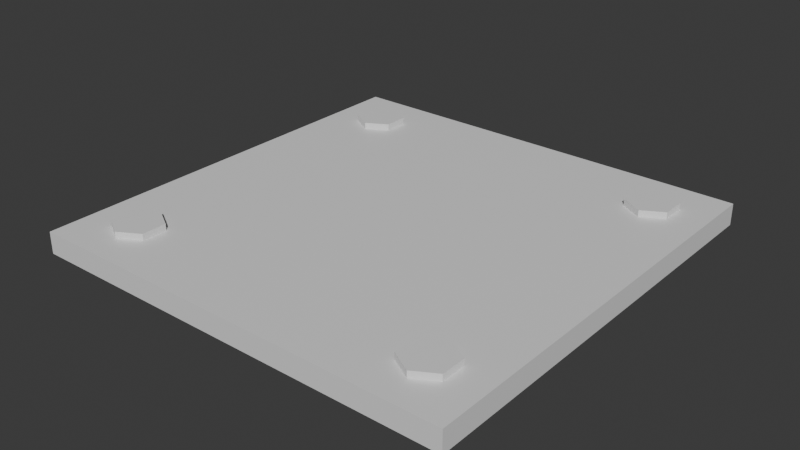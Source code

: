 # Source: Sign.blend  (saved by Blender 4.2.66; exported with 4.5.12 LTS)
import bpy
from mathutils import Matrix  # noqa: F401  (used for matrix-valued properties, if any)

bpy.ops.wm.read_factory_settings(use_empty=True)
scene = bpy.context.scene
scene.name = 'Scene'

# ---- collections
col_collection = bpy.data.collections.new('Collection'); scene.collection.children.link(col_collection)

# ---- materials (node trees are filled in below, after node groups)
mat_material = bpy.data.materials.new('Material')
mat_material.alpha_threshold = 0.0
mat_material.roughness = 0.5
mat_material.line_color = (0.0, 0.0, 0.0, 1.0)

# ---- material node trees
mat_material.use_nodes = True; mat_material.node_tree.nodes.clear()
_N = mat_material.node_tree.nodes; _L = mat_material.node_tree.links
n0 = _N.new('ShaderNodeOutputMaterial'); n0.name = 'Material Output'; n0.location = (300, 300)
n1 = _N.new('ShaderNodeBsdfPrincipled'); n1.name = 'Principled BSDF'; n1.location = (10, 300)
n1.inputs[3].default_value = 1.45
_L.new(n1.outputs[0], n0.inputs[0])
n0.is_active_output = True

# ---- world
world_world = bpy.data.worlds.new('World'); scene.world = world_world
world_world.use_nodes = True; world_world.node_tree.nodes.clear()
_N = world_world.node_tree.nodes; _L = world_world.node_tree.links
n0 = _N.new('ShaderNodeOutputWorld'); n0.name = 'World Output'; n0.location = (300, 300)
n1 = _N.new('ShaderNodeBackground'); n1.name = 'Background'; n1.location = (10, 300)
n1.inputs[0].default_value = (0.05088, 0.05088, 0.05088, 1.0)
_L.new(n1.outputs[0], n0.inputs[0])
n0.is_active_output = True
world_world.color = (0.05088, 0.05088, 0.05088)
world_world.sun_shadow_jitter_overblur = 0.0

# ---- meshes
me_cube = bpy.data.meshes.new('Cube')
me_cube.from_pydata([(1.0, 1.0, 1.0), (1.0, 1.0, -1.0), (1.0, -1.0, 1.0), (1.0, -1.0, -1.0), (-1.0, 1.0, 1.0), (-1.0, 1.0, -1.0), (-1.0, -1.0, 1.0), (-1.0, -1.0, -1.0), (0.75, -0.6339, -0.7974), (0.75, -0.6339, 1.597), (0.8505, -0.692, -0.7974), (0.8505, -0.692, 1.597), (0.8505, -0.808, -0.7974), (0.8505, -0.808, 1.597), (0.75, -0.8661, -0.7974), (0.75, -0.8661, 1.597), (0.6495, -0.808, -0.7974), (0.6495, -0.808, 1.597), (0.6495, -0.692, -0.7974), (0.6495, -0.692, 1.597), (-0.75, -0.6339, -0.7974), (-0.75, -0.6339, 1.597), (-0.6495, -0.692, -0.7974), (-0.6495, -0.692, 1.597), (-0.6495, -0.808, -0.7974), (-0.6495, -0.808, 1.597), (-0.75, -0.8661, -0.7974), (-0.75, -0.8661, 1.597), (-0.8505, -0.808, -0.7974), (-0.8505, -0.808, 1.597), (-0.8505, -0.692, -0.7974), (-0.8505, -0.692, 1.597), (0.75, 0.8661, -0.7974), (0.75, 0.8661, 1.597), (0.8505, 0.808, -0.7974), (0.8505, 0.808, 1.597), (0.8505, 0.692, -0.7974), (0.8505, 0.692, 1.597), (0.75, 0.6339, -0.7974), (0.75, 0.6339, 1.597), (0.6495, 0.692, -0.7974), (0.6495, 0.692, 1.597), (0.6495, 0.808, -0.7974), (0.6495, 0.808, 1.597), (-0.75, 0.8661, -0.7974), (-0.75, 0.8661, 1.597), (-0.6495, 0.808, -0.7974), (-0.6495, 0.808, 1.597), (-0.6495, 0.692, -0.7974), (-0.6495, 0.692, 1.597), (-0.75, 0.6339, -0.7974), (-0.75, 0.6339, 1.597), (-0.8505, 0.692, -0.7974), (-0.8505, 0.692, 1.597), (-0.8505, 0.808, -0.7974), (-0.8505, 0.808, 1.597)], [], [(0, 4, 6, 2), (3, 2, 6, 7), (7, 6, 4, 5), (5, 1, 3, 7), (1, 0, 2, 3), (5, 4, 0, 1), (8, 9, 11, 10), (10, 11, 13, 12), (12, 13, 15, 14), (14, 15, 17, 16), (11, 9, 19, 17, 15, 13), (16, 17, 19, 18), (18, 19, 9, 8), (8, 10, 12, 14, 16, 18), (20, 21, 23, 22), (22, 23, 25, 24), (24, 25, 27, 26), (26, 27, 29, 28), (23, 21, 31, 29, 27, 25), (28, 29, 31, 30), (30, 31, 21, 20), (20, 22, 24, 26, 28, 30), (32, 33, 35, 34), (34, 35, 37, 36), (36, 37, 39, 38), (38, 39, 41, 40), (35, 33, 43, 41, 39, 37), (40, 41, 43, 42), (42, 43, 33, 32), (32, 34, 36, 38, 40, 42), (44, 45, 47, 46), (46, 47, 49, 48), (48, 49, 51, 50), (50, 51, 53, 52), (47, 45, 55, 53, 51, 49), (52, 53, 55, 54), (54, 55, 45, 44), (44, 46, 48, 50, 52, 54)])
_uv = me_cube.uv_layers.new(name='UVMap')
_uv.uv.foreach_set('vector', [0.0678, 0.1428, 0.9175, 0.1428, 0.9175, 0.9925, 0.0678, 0.9925, 0.375, 0.75, 0.625, 0.75, 0.625, 1.0, 0.375, 1.0, 0.375, 0.0, 0.625, 0.0, 0.625, 0.25, 0.375, 0.25, 0.125, 0.5, 0.375, 0.5, 0.375, 0.75, 0.125, 0.75, 0.375, 0.5, 0.625, 0.5, 0.625, 0.75, 0.375, 0.75, 0.375, 0.25, 0.625, 0.25, 0.625, 0.5, 0.375, 0.5, 0.6422, 0.003802, 0.6422, 0.1258, 0.6015, 0.1258, 0.6015, 0.003802, 0.6015, 0.003802, 0.6015, 0.1258, 0.5608, 0.1258, 0.5608, 0.003802, 0.5608, 0.003802, 0.5608, 0.1258, 0.5202, 0.1258, 0.5202, 0.003802, 0.5202, 0.003802, 0.5202, 0.1258, 0.4795, 0.1258, 0.4795, 0.003802, 0.2372, 0.09323, 0.1883, 0.1215, 0.1393, 0.09323, 0.1393, 0.03674, 0.1883, 0.008492, 0.2372, 0.03674, 0.4795, 0.003802, 0.4795, 0.1258, 0.4388, 0.1258, 0.4388, 0.003802, 0.4388, 0.003802, 0.4388, 0.1258, 0.3981, 0.1258, 0.3981, 0.003802, 0.75, 0.49, 0.9578, 0.37, 0.9578, 0.13, 0.75, 0.01, 0.5422, 0.13, 0.5422, 0.37, 0.6422, 0.003802, 0.6422, 0.1258, 0.6015, 0.1258, 0.6015, 0.003802, 0.6015, 0.003802, 0.6015, 0.1258, 0.5608, 0.1258, 0.5608, 0.003802, 0.5608, 0.003802, 0.5608, 0.1258, 0.5202, 0.1258, 0.5202, 0.003802, 0.5202, 0.003802, 0.5202, 0.1258, 0.4795, 0.1258, 0.4795, 0.003802, 0.2372, 0.09323, 0.1883, 0.1215, 0.1393, 0.09323, 0.1393, 0.03674, 0.1883, 0.008492, 0.2372, 0.03674, 0.4795, 0.003802, 0.4795, 0.1258, 0.4388, 0.1258, 0.4388, 0.003802, 0.4388, 0.003802, 0.4388, 0.1258, 0.3981, 0.1258, 0.3981, 0.003802, 0.75, 0.49, 0.9578, 0.37, 0.9578, 0.13, 0.75, 0.01, 0.5422, 0.13, 0.5422, 0.37, 0.6422, 0.003802, 0.6422, 0.1258, 0.6015, 0.1258, 0.6015, 0.003802, 0.6015, 0.003802, 0.6015, 0.1258, 0.5608, 0.1258, 0.5608, 0.003802, 0.5608, 0.003802, 0.5608, 0.1258, 0.5202, 0.1258, 0.5202, 0.003802, 0.5202, 0.003802, 0.5202, 0.1258, 0.4795, 0.1258, 0.4795, 0.003802, 0.2372, 0.09323, 0.1883, 0.1215, 0.1393, 0.09323, 0.1393, 0.03674, 0.1883, 0.008492, 0.2372, 0.03674, 0.4795, 0.003802, 0.4795, 0.1258, 0.4388, 0.1258, 0.4388, 0.003802, 0.4388, 0.003802, 0.4388, 0.1258, 0.3981, 0.1258, 0.3981, 0.003802, 0.75, 0.49, 0.9578, 0.37, 0.9578, 0.13, 0.75, 0.01, 0.5422, 0.13, 0.5422, 0.37, 0.6422, 0.003802, 0.6422, 0.1258, 0.6015, 0.1258, 0.6015, 0.003802, 0.6015, 0.003802, 0.6015, 0.1258, 0.5608, 0.1258, 0.5608, 0.003802, 0.5608, 0.003802, 0.5608, 0.1258, 0.5202, 0.1258, 0.5202, 0.003802, 0.5202, 0.003802, 0.5202, 0.1258, 0.4795, 0.1258, 0.4795, 0.003802, 0.2372, 0.09323, 0.1883, 0.1215, 0.1393, 0.09323, 0.1393, 0.03674, 0.1883, 0.008492, 0.2372, 0.03674, 0.4795, 0.003802, 0.4795, 0.1258, 0.4388, 0.1258, 0.4388, 0.003802, 0.4388, 0.003802, 0.4388, 0.1258, 0.3981, 0.1258, 0.3981, 0.003802, 0.75, 0.49, 0.9578, 0.37, 0.9578, 0.13, 0.75, 0.01, 0.5422, 0.13, 0.5422, 0.37])
me_cube.materials.append(mat_material)
me_cube.use_mirror_vertex_groups = False
me_cube.update()

# ---- objects
ob_cube = bpy.data.objects.new('Cube', me_cube)

# ---- transforms, parenting, visibility, modifiers, constraints
ob_cube.location = (0.0, 0.0, 0.0)
ob_cube.scale = (0.5, 0.5, 0.025)
ob_cube.lock_rotations_4d = False
ob_cube.empty_display_type = 'ARROWS'
ob_cube.lineart.crease_threshold = 0.0

# ---- collection membership
col_collection.objects.link(ob_cube)

# ---- scene / render settings (as saved in the file)
scene.frame_start = 1; scene.frame_end = 250; scene.frame_set(1)
scene.render.engine = 'BLENDER_EEVEE_NEXT'
bpy.context.view_layer.update()

# ---- added for rendering (the .blend has no active camera and no usable light): camera, sun
cam_auto = bpy.data.cameras.new('AutoCamera')
cam_auto.lens = 50.0
cam_auto.sensor_width = 36.0
cam_auto.clip_end = 1000.0
ob_auto_camera = bpy.data.objects.new('AutoCamera', cam_auto)
scene.collection.objects.link(ob_auto_camera)
ob_auto_camera.location = (1.30984, -1.57181, 1.05534)
ob_auto_camera.rotation_euler = (1.09748, -7.21219e-08, 0.694738)
scene.camera = ob_auto_camera
light_auto_sun = bpy.data.lights.new('AutoSun', 'SUN')
light_auto_sun.energy = 3.0
light_auto_sun.angle = 0.0523599
ob_auto_sun = bpy.data.objects.new('AutoSun', light_auto_sun)
scene.collection.objects.link(ob_auto_sun)
ob_auto_sun.rotation_euler = (0.872665, 0.174533, 0.523599)
bpy.context.view_layer.update()
